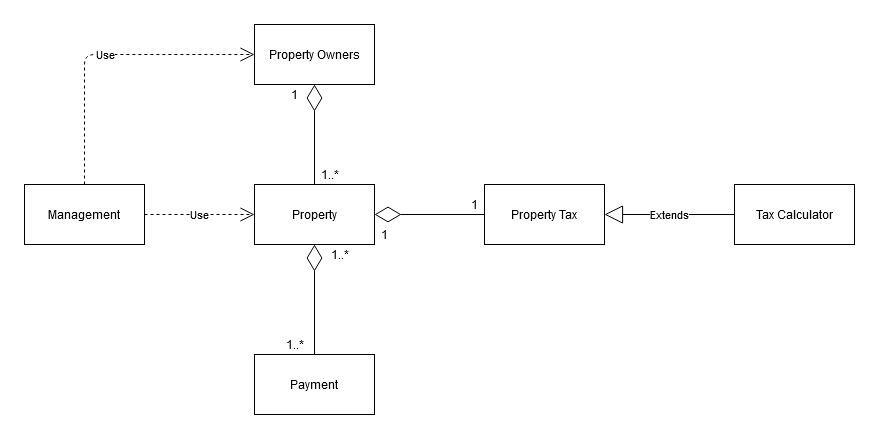

The diagram above was exported from draw.io. Its source (the exported page's mxGraphModel, read from the mxfile embedded in the PNG):
<mxGraphModel dx="920" dy="475" grid="1" gridSize="10" guides="1" tooltips="1" connect="1" arrows="1" fold="1" page="1" pageScale="1" pageWidth="850" pageHeight="1100" math="0" shadow="0">
  <root>
    <mxCell id="0" />
    <mxCell id="1" parent="0" />
    <mxCell id="iUxqM7eTqavNeoF00aRN-1" value="Tax Calculator" style="rounded=0;whiteSpace=wrap;html=1;" vertex="1" parent="1">
      <mxGeometry x="820" y="180" width="120" height="60" as="geometry" />
    </mxCell>
    <mxCell id="iUxqM7eTqavNeoF00aRN-2" value="Property Tax" style="rounded=0;whiteSpace=wrap;html=1;" vertex="1" parent="1">
      <mxGeometry x="570" y="180" width="120" height="60" as="geometry" />
    </mxCell>
    <mxCell id="iUxqM7eTqavNeoF00aRN-3" value="Property Owners" style="rounded=0;whiteSpace=wrap;html=1;" vertex="1" parent="1">
      <mxGeometry x="340" y="20" width="120" height="60" as="geometry" />
    </mxCell>
    <mxCell id="iUxqM7eTqavNeoF00aRN-4" value="Property" style="rounded=0;whiteSpace=wrap;html=1;" vertex="1" parent="1">
      <mxGeometry x="340" y="180" width="120" height="60" as="geometry" />
    </mxCell>
    <mxCell id="iUxqM7eTqavNeoF00aRN-5" value="Management" style="rounded=0;whiteSpace=wrap;html=1;" vertex="1" parent="1">
      <mxGeometry x="110" y="180" width="120" height="60" as="geometry" />
    </mxCell>
    <mxCell id="iUxqM7eTqavNeoF00aRN-6" value="Payment" style="rounded=0;whiteSpace=wrap;html=1;" vertex="1" parent="1">
      <mxGeometry x="340" y="350" width="120" height="60" as="geometry" />
    </mxCell>
    <mxCell id="iUxqM7eTqavNeoF00aRN-9" value="" style="endArrow=diamondThin;endFill=0;endSize=24;html=1;exitX=0.5;exitY=0;exitDx=0;exitDy=0;entryX=0.5;entryY=1;entryDx=0;entryDy=0;" edge="1" parent="1" source="iUxqM7eTqavNeoF00aRN-4" target="iUxqM7eTqavNeoF00aRN-3">
      <mxGeometry width="160" relative="1" as="geometry">
        <mxPoint x="400" y="190" as="sourcePoint" />
        <mxPoint x="400" y="120" as="targetPoint" />
      </mxGeometry>
    </mxCell>
    <mxCell id="iUxqM7eTqavNeoF00aRN-10" value="1..*" style="text;html=1;align=center;verticalAlign=middle;resizable=0;points=[];autosize=1;" vertex="1" parent="1">
      <mxGeometry x="400" y="160" width="30" height="20" as="geometry" />
    </mxCell>
    <mxCell id="iUxqM7eTqavNeoF00aRN-12" value="1" style="text;html=1;align=center;verticalAlign=middle;resizable=0;points=[];autosize=1;" vertex="1" parent="1">
      <mxGeometry x="370" y="80" width="20" height="20" as="geometry" />
    </mxCell>
    <mxCell id="iUxqM7eTqavNeoF00aRN-15" value="" style="endArrow=diamondThin;endFill=0;endSize=24;html=1;exitX=0;exitY=0.5;exitDx=0;exitDy=0;entryX=1;entryY=0.5;entryDx=0;entryDy=0;" edge="1" parent="1" source="iUxqM7eTqavNeoF00aRN-2" target="iUxqM7eTqavNeoF00aRN-4">
      <mxGeometry width="160" relative="1" as="geometry">
        <mxPoint x="390" y="210" as="sourcePoint" />
        <mxPoint x="550" y="210" as="targetPoint" />
      </mxGeometry>
    </mxCell>
    <mxCell id="iUxqM7eTqavNeoF00aRN-17" value="" style="endArrow=diamondThin;endFill=0;endSize=24;html=1;exitX=0.5;exitY=0;exitDx=0;exitDy=0;entryX=0.5;entryY=1;entryDx=0;entryDy=0;" edge="1" parent="1" source="iUxqM7eTqavNeoF00aRN-6" target="iUxqM7eTqavNeoF00aRN-4">
      <mxGeometry width="160" relative="1" as="geometry">
        <mxPoint x="399.5" y="340" as="sourcePoint" />
        <mxPoint x="400" y="250" as="targetPoint" />
      </mxGeometry>
    </mxCell>
    <mxCell id="iUxqM7eTqavNeoF00aRN-18" value="1..*" style="text;html=1;align=center;verticalAlign=middle;resizable=0;points=[];autosize=1;" vertex="1" parent="1">
      <mxGeometry x="410" y="240" width="30" height="20" as="geometry" />
    </mxCell>
    <mxCell id="iUxqM7eTqavNeoF00aRN-19" value="1..*" style="text;html=1;align=center;verticalAlign=middle;resizable=0;points=[];autosize=1;" vertex="1" parent="1">
      <mxGeometry x="365" y="330" width="30" height="20" as="geometry" />
    </mxCell>
    <mxCell id="iUxqM7eTqavNeoF00aRN-20" value="Extends" style="endArrow=block;endSize=16;endFill=0;html=1;entryX=1;entryY=0.5;entryDx=0;entryDy=0;exitX=0;exitY=0.5;exitDx=0;exitDy=0;" edge="1" parent="1" source="iUxqM7eTqavNeoF00aRN-1" target="iUxqM7eTqavNeoF00aRN-2">
      <mxGeometry width="160" relative="1" as="geometry">
        <mxPoint x="390" y="220" as="sourcePoint" />
        <mxPoint x="550" y="220" as="targetPoint" />
      </mxGeometry>
    </mxCell>
    <mxCell id="iUxqM7eTqavNeoF00aRN-21" value="1" style="text;html=1;align=center;verticalAlign=middle;resizable=0;points=[];autosize=1;" vertex="1" parent="1">
      <mxGeometry x="460" y="220" width="20" height="20" as="geometry" />
    </mxCell>
    <mxCell id="iUxqM7eTqavNeoF00aRN-22" value="&lt;div&gt;1&lt;/div&gt;" style="text;html=1;align=center;verticalAlign=middle;resizable=0;points=[];autosize=1;" vertex="1" parent="1">
      <mxGeometry x="550" y="190" width="20" height="20" as="geometry" />
    </mxCell>
    <mxCell id="iUxqM7eTqavNeoF00aRN-23" value="Use" style="endArrow=open;endSize=12;dashed=1;html=1;entryX=0;entryY=0.5;entryDx=0;entryDy=0;exitX=1;exitY=0.5;exitDx=0;exitDy=0;" edge="1" parent="1" source="iUxqM7eTqavNeoF00aRN-5" target="iUxqM7eTqavNeoF00aRN-4">
      <mxGeometry width="160" relative="1" as="geometry">
        <mxPoint x="170" y="208.82" as="sourcePoint" />
        <mxPoint x="330" y="208.82" as="targetPoint" />
      </mxGeometry>
    </mxCell>
    <mxCell id="iUxqM7eTqavNeoF00aRN-24" value="Use" style="endArrow=open;endSize=12;dashed=1;html=1;exitX=0.5;exitY=0;exitDx=0;exitDy=0;entryX=0;entryY=0.5;entryDx=0;entryDy=0;" edge="1" parent="1" source="iUxqM7eTqavNeoF00aRN-5" target="iUxqM7eTqavNeoF00aRN-3">
      <mxGeometry width="160" relative="1" as="geometry">
        <mxPoint x="140" y="49.41" as="sourcePoint" />
        <mxPoint x="300" y="49.41" as="targetPoint" />
        <Array as="points">
          <mxPoint x="170" y="50" />
        </Array>
      </mxGeometry>
    </mxCell>
  </root>
</mxGraphModel>